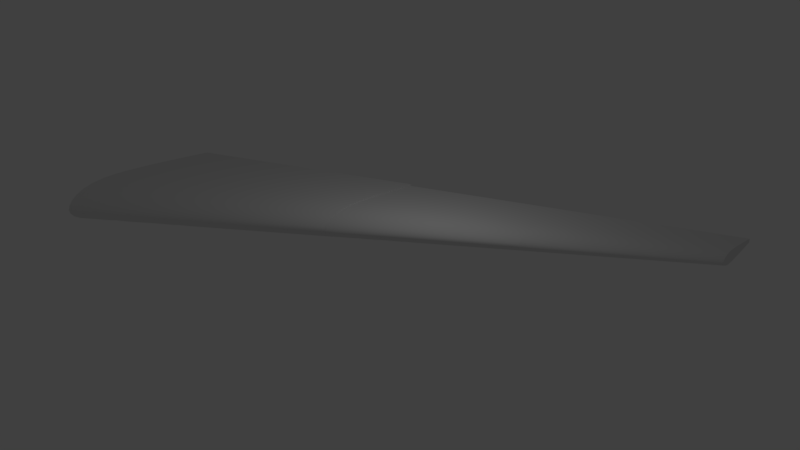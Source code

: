 # Source: ModularWing.blend  (saved by Blender 2.78.0; exported with 4.5.12 LTS)
import bpy
from mathutils import Matrix  # noqa: F401  (used for matrix-valued properties, if any)

bpy.ops.wm.read_factory_settings(use_empty=True)
scene = bpy.context.scene
scene.name = 'Scene'

# ---- collections
col_collection_1 = bpy.data.collections.new('Collection 1'); scene.collection.children.link(col_collection_1)

# ---- world
world_world = bpy.data.worlds.new('World'); scene.world = world_world
world_world.color = (0.05088, 0.05088, 0.05088)
world_world.use_sun_shadow = False
world_world.sun_shadow_jitter_overblur = 0.0
world_world.cycles.sampling_method = 'MANUAL'

# ---- lights
light_lamp = bpy.data.lights.new('Lamp', 'POINT')
light_lamp.transmission_factor = 0.0
light_lamp.cutoff_distance = 30.0
light_lamp.energy = 100.0
light_lamp.shadow_buffer_clip_start = 1.001
light_lamp.shadow_soft_size = 0.1
light_lamp.shadow_maximum_resolution = 0.006
light_lamp.use_absolute_resolution = True

# ---- meshes
me_5msweptwing_001 = bpy.data.meshes.new('5mSweptWing.001')
me_5msweptwing_001.from_pydata([(0.0, 6.627, -0.0705), (0.0, 6.242, -0.1198), (0.0, 6.627, 0.0705), (0.0, 5.762, 0.2089), (0.0, 5.827, -0.1773), (0.0, 5.38, -0.243), (0.0, 4.835, 0.3487), (0.0, 4.903, -0.316), (0.0, 4.396, -0.3949), (0.0, 3.825, 0.4952), (0.0, 3.863, -0.4767), (0.0, 0.0, 0.0), (0.0, 0.04628, -0.1577), (0.0, 0.186, -0.3227), (0.0, 2.746, -0.6286), (0.0, 0.42, -0.4781), (0.0, 2.186, -0.6824), (0.0, 0.747, -0.6037), (0.0, 1.649, -0.705), (0.0, 1.162, -0.6815), (0.0, 0.04582, 0.158), (0.0, 0.1845, 0.3234), (0.0, 2.737, 0.6331), (0.0, 0.4178, 0.4791), (0.0, 2.184, 0.6834), (0.0, 0.745, 0.6047), (0.0, 1.649, 0.705), (0.0, 1.161, 0.6819), (8.26, 9.159, 0.1461), (8.26, 9.525, 0.08811), (4.128, 7.922, 0.1044), (4.127, 8.075, 0.07945), (4.128, 7.172, 0.2215), (8.26, 8.762, 0.2067), (4.128, 6.567, 0.3122), (8.26, 8.323, 0.2723), (8.26, 7.914, 0.3321), (4.128, 5.921, 0.4065), (4.129, 5.305, 0.4908), (4.129, 4.497, 0.5819), (4.129, 4.1, 0.6096), (4.129, 3.721, 0.6161), (4.129, 3.369, 0.5932), (4.129, 3.156, 0.5584), (8.26, 5.528, 0.4966), (8.26, 5.262, 0.4336), (4.129, 2.968, 0.5087), (4.129, 2.805, 0.446), (4.13, 2.669, 0.3736), (4.13, 2.535, 0.2735), (4.13, 2.444, 0.1697), (8.26, 4.896, 0.2325), (8.26, 4.805, 0.1216), (4.13, 2.399, 0.08283), (8.26, 4.769, -1.179e-32), (7.744, 4.471, 0.0), (7.227, 4.173, 0.0), (6.711, 3.875, 0.0), (6.195, 3.577, 0.0), (5.679, 3.279, 0.0), (5.162, 2.981, 0.0), (4.646, 2.682, 0.0), (4.13, 2.384, 0.0), (3.614, 2.086, 0.0), (3.097, 1.788, 0.0), (2.581, 1.49, 0.0), (2.065, 1.192, 0.0), (1.549, 0.8942, 0.0), (1.032, 0.5961, 0.0), (0.5162, 0.2981, 0.0), (8.26, 5.045, 0.3393), (8.26, 5.814, 0.5248), (8.26, 6.116, 0.5271), (8.26, 6.444, 0.5099), (8.26, 7.173, 0.4334), (8.26, 9.525, -0.08007), (8.26, 8.751, -0.1903), (8.26, 8.01, -0.3048), (8.26, 4.815, -0.1366), (8.26, 4.919, -0.2513), (8.26, 6.572, -0.4981), (8.26, 5.079, -0.3563), (8.26, 6.199, -0.5241), (8.26, 5.292, -0.4419), (8.26, 5.854, -0.5264), (8.26, 5.554, -0.4999), (0.2581, 6.368, -0.1155), (4.127, 8.075, -0.07502), (0.5162, 6.468, -0.1146), (0.7744, 6.568, -0.1137), (0.7744, 6.191, -0.1656), (1.032, 6.294, -0.1643), (1.032, 5.91, -0.2201), (1.549, 6.123, -0.2166), (1.549, 5.695, -0.2814), (1.807, 5.805, -0.2791), (1.807, 5.128, -0.3843), (2.065, 5.243, -0.3811), (2.065, 4.565, -0.4837), (3.097, 5.049, -0.4676), (3.097, 4.115, -0.5874), (3.614, 4.373, -0.5773), (3.614, 3.777, -0.6227), (4.129, 4.63, -0.5672), (4.129, 4.045, -0.6118), (6.195, 5.662, -0.5266), (6.195, 5.119, -0.5681), (7.227, 5.656, -0.5462), (7.227, 5.252, -0.5461), (6.195, 8.669, -0.09459), (4.127, 7.868, -0.1019), (3.614, 7.669, -0.1037), (3.614, 7.324, -0.151), (3.097, 7.468, -0.1055), (3.097, 7.118, -0.1537), (2.065, 7.068, -0.1091), (2.065, 6.706, -0.159), (1.807, 6.968, -0.11), (1.807, 6.603, -0.1603), (1.549, 6.868, -0.111), (1.549, 6.5, -0.1616), (1.032, 6.668, -0.1128), (7.227, 8.767, -0.1325), (7.227, 9.069, -0.09095), (6.195, 8.355, -0.1378), (7.227, 8.458, -0.1775), (6.195, 8.034, -0.1846), (7.227, 8.108, -0.2307), (6.195, 7.67, -0.2399), (7.227, 7.549, -0.3176), (6.195, 7.088, -0.3303), (7.227, 6.984, -0.4031), (6.195, 6.5, -0.4192), (7.227, 6.178, -0.5064), (7.227, 4.898, -0.505), (7.227, 4.692, -0.4521), (7.227, 4.519, -0.3825), (6.195, 4.116, -0.4701), (6.195, 3.937, -0.3978), (4.129, 2.772, -0.4284), (4.13, 2.586, -0.3148), (3.614, 2.292, -0.3204), (3.614, 2.165, -0.1956), (3.097, 1.998, -0.326), (3.097, 1.868, -0.1991), (2.065, 1.409, -0.3373), (2.065, 1.274, -0.2059), (1.807, 1.262, -0.3401), (1.807, 1.126, -0.2077), (1.549, 1.114, -0.3429), (1.549, 0.9778, -0.2094), (1.032, 0.82, -0.3485), (1.032, 0.6811, -0.2128), (0.7744, 0.6728, -0.3513), (0.7744, 0.5328, -0.2145), (0.5162, 0.5256, -0.3541), (0.5162, 0.3844, -0.2162), (0.2581, 0.3784, -0.3569), (0.2581, 0.2361, -0.218), (0.2581, 0.1707, -0.1063), (0.5162, 0.3196, -0.1055), (0.7744, 0.4685, -0.1046), (7.227, 4.353, -0.2811), (6.195, 3.764, -0.2923), (4.13, 2.461, -0.1922), (3.614, 2.106, -0.09544), (3.097, 1.808, -0.09711), (2.065, 1.213, -0.1005), (1.807, 1.064, -0.1013), (1.549, 0.915, -0.1021), (1.032, 0.6173, -0.1038), (7.227, 4.241, -0.1716), (6.195, 3.648, -0.1785), (4.13, 2.404, -0.09376), (7.227, 4.19, -0.08372), (6.195, 3.594, -0.08706), (0.2581, 0.5886, -0.4858), (0.5162, 0.7342, -0.482), (0.7744, 0.8798, -0.4782), (1.032, 1.025, -0.4743), (1.549, 1.316, -0.4667), (1.807, 1.462, -0.4628), (2.065, 1.608, -0.459), (3.097, 2.19, -0.4437), (3.614, 2.481, -0.4361), (4.129, 2.965, -0.5063), (6.195, 4.331, -0.5252), (0.2581, 0.8082, -0.5741), (0.2581, 1.07, -0.6413), (0.2581, 1.52, -0.6936), (0.2581, 2.033, -0.6937), (0.2581, 2.696, -0.6431), (0.5162, 2.825, -0.6381), (0.5162, 3.84, -0.5079), (0.7744, 2.954, -0.633), (0.7744, 3.961, -0.5039), (1.032, 3.083, -0.6279), (1.032, 4.082, -0.4999), (1.549, 3.341, -0.6178), (1.549, 4.324, -0.4918), (1.807, 3.47, -0.6127), (1.807, 4.445, -0.4878), (2.065, 3.599, -0.6077), (0.2581, 3.719, -0.512), (0.2581, 4.436, -0.4034), (0.2581, 5.147, -0.2929), (0.2581, 5.592, -0.2255), (0.2581, 5.984, -0.1683), (0.5162, 6.087, -0.1669), (0.5162, 5.698, -0.2237), (0.7744, 5.804, -0.2219), (0.5162, 5.257, -0.2906), (0.7744, 5.366, -0.2883), (1.032, 5.476, -0.286), (0.5162, 4.552, -0.4002), (0.7744, 4.667, -0.397), (1.032, 4.782, -0.3938), (1.549, 5.013, -0.3875), (0.5162, 2.167, -0.6882), (0.7744, 2.301, -0.6828), (1.032, 2.435, -0.6773), (1.549, 2.704, -0.6664), (1.807, 2.838, -0.6609), (2.065, 2.972, -0.6555), (3.097, 3.509, -0.6336), (0.5162, 1.658, -0.6881), (0.7744, 1.797, -0.6826), (1.032, 1.935, -0.6772), (1.549, 2.211, -0.6662), (1.807, 2.349, -0.6608), (2.065, 2.488, -0.6553), (3.097, 3.041, -0.6335), (3.614, 3.317, -0.6226), (0.5162, 1.212, -0.6362), (0.7744, 1.354, -0.6312), (1.032, 1.495, -0.6262), (1.549, 1.779, -0.6161), (1.807, 1.921, -0.611), (2.065, 2.063, -0.606), (3.097, 2.63, -0.5858), (3.614, 2.913, -0.5757), (4.129, 3.593, -0.6117), (0.5162, 0.952, -0.5696), (0.7744, 1.096, -0.5651), (1.032, 1.24, -0.5606), (1.549, 1.527, -0.5515), (1.807, 1.671, -0.547), (2.065, 1.815, -0.5425), (3.097, 2.39, -0.5244), (3.614, 2.678, -0.5153), (4.129, 3.196, -0.5656), (6.195, 4.699, -0.5679), (4.128, 5.532, -0.4515), (4.128, 6.165, -0.3558), (4.128, 6.791, -0.2584), (4.128, 7.183, -0.1989), (4.127, 7.53, -0.1484), (3.614, 5.291, -0.4595), (3.614, 5.935, -0.3621), (3.097, 5.704, -0.3684), (3.614, 6.573, -0.2629), (3.097, 6.353, -0.2676), (2.065, 5.915, -0.2768), (3.614, 6.972, -0.2024), (3.097, 6.76, -0.2059), (2.065, 6.335, -0.213), (1.807, 6.229, -0.2148)], [], [(0, 1, 2), (2, 1, 3), (3, 1, 4), (3, 4, 5), (3, 5, 6), (6, 5, 7), (6, 7, 8), (86, 208, 207, 1), (127, 125, 76, 77), (12, 10, 13), (13, 10, 14), (13, 14, 15), (15, 14, 16), (15, 16, 17), (17, 16, 18), (17, 18, 19), (11, 20, 9), (9, 20, 21), (9, 21, 22), (22, 21, 23), (22, 23, 24), (24, 23, 25), (24, 25, 26), (26, 25, 27), (3, 32, 30, 2), (30, 31, 2), (186, 251, 134, 135), (120, 93, 91, 121), (263, 112, 256, 255), (14, 203, 193, 192), (74, 38, 39, 73), (207, 209, 206, 4), (137, 186, 135, 136), (13, 15, 157, 158), (34, 6, 37), (74, 36, 37, 38), (249, 185, 139, 184), (71, 41, 42, 44), (42, 27, 43), (45, 43, 46), (19, 18, 189, 188), (105, 106, 104, 103), (47, 23, 48), (252, 253, 130, 132), (8, 10, 9, 6), (17, 19, 188, 187), (209, 212, 211, 206), (54, 53, 55), (55, 53, 56), (56, 53, 57), (57, 53, 58), (58, 53, 59), (59, 53, 60), (60, 53, 61), (61, 53, 62), (62, 53, 63), (63, 53, 64), (64, 53, 65), (65, 53, 66), (66, 53, 67), (67, 53, 20), (67, 20, 68), (68, 20, 69), (69, 20, 11), (43, 45, 44, 42), (50, 20, 53), (81, 79, 162, 136), (48, 70, 47), (250, 240, 232, 241), (47, 70, 45, 46), (26, 41, 40, 24), (252, 132, 105, 103), (29, 28, 75), (75, 28, 76), (76, 28, 33), (114, 263, 260, 264), (77, 35, 36), (197, 215, 216, 199), (54, 36, 52), (52, 36, 74), (52, 74, 51), (51, 74, 70), (70, 74, 73), (70, 73, 45), (45, 73, 72), (45, 72, 71), (71, 44, 45), (77, 78, 79), (77, 79, 80), (80, 79, 81), (80, 81, 82), (82, 81, 83), (82, 83, 84), (84, 83, 85), (1, 0, 86), (86, 0, 87), (86, 87, 88), (88, 87, 89), (88, 89, 90), (118, 120, 119, 117), (90, 91, 92), (110, 256, 112, 111), (94, 93, 95), (192, 219, 218, 191), (96, 97, 98), (35, 77, 76, 33), (73, 39, 40, 72), (72, 40, 41, 71), (224, 100, 101, 102), (103, 104, 102, 101), (265, 261, 259, 262), (95, 93, 266, 262), (75, 109, 87), (53, 54, 52, 50), (87, 110, 111), (116, 118, 117, 115), (111, 112, 113), (37, 6, 9, 38), (113, 114, 115), (125, 127, 126, 124), (121, 91, 90, 89), (120, 118, 265, 266), (119, 120, 121), (145, 182, 143, 144), (131, 133, 132, 130), (75, 123, 109), (109, 123, 122), (127, 129, 128, 126), (122, 125, 124, 109), (173, 62, 63, 165), (231, 223, 202, 224), (255, 256, 126, 128), (150, 169, 152, 151), (133, 107, 105, 132), (76, 125, 122), (51, 70, 48, 49), (77, 129, 127), (24, 40, 39, 22), (80, 133, 131), (82, 84, 107), (88, 90, 208, 86), (134, 83, 135), (25, 23, 47, 46), (240, 231, 224, 232), (22, 39, 38, 9), (178, 177, 242, 243), (141, 184, 139, 140), (177, 178, 153, 155), (156, 158, 157, 155), (205, 214, 204, 7), (199, 216, 217, 201), (50, 52, 51, 49), (145, 144, 146), (148, 150, 149, 147), (152, 154, 153, 151), (195, 196, 194, 193), (225, 234, 233, 189), (171, 172, 163, 162), (146, 148, 147, 145), (154, 156, 155, 153), (85, 83, 134, 108), (78, 54, 174, 171), (12, 159, 11), (11, 159, 69), (69, 159, 160), (69, 160, 161), (168, 169, 150, 148), (34, 37, 36, 35), (138, 162, 163), (140, 164, 142, 141), (172, 175, 173, 164), (144, 165, 166), (174, 175, 172, 171), (166, 167, 146, 144), (167, 168, 148, 146), (152, 169, 170), (158, 156, 160, 159), (247, 183, 143, 182), (6, 34, 32, 3), (170, 161, 154, 152), (67, 68, 170, 169), (107, 108, 106, 105), (166, 64, 65), (164, 173, 165, 142), (245, 235, 227, 236), (173, 175, 60), (173, 60, 61), (174, 54, 55), (174, 55, 56), (56, 57, 174), (174, 57, 175), (57, 58, 175), (175, 58, 59), (175, 59, 60), (61, 62, 173), (166, 65, 167), (167, 65, 66), (167, 66, 168), (168, 66, 67), (168, 67, 169), (63, 64, 166, 165), (170, 68, 161), (68, 69, 161), (157, 15, 176), (178, 179, 151, 153), (181, 182, 145, 147), (180, 181, 147, 149), (222, 230, 229, 221), (107, 133, 80, 82), (176, 177, 155, 157), (90, 92, 210, 208), (239, 230, 223, 231), (139, 185, 137, 138), (233, 234, 243, 242), (190, 225, 189, 18), (93, 94, 92, 91), (191, 218, 190, 16), (250, 185, 249, 240), (99, 100, 98, 97), (190, 18, 16), (10, 8, 204, 203), (191, 16, 14), (191, 14, 192), (21, 49, 48, 23), (192, 193, 194), (143, 183, 141, 142), (248, 184, 141, 183), (201, 202, 200, 199), (197, 198, 196, 195), (202, 201, 98), (112, 263, 114, 113), (203, 14, 10), (21, 20, 50, 49), (204, 8, 7), (254, 255, 128, 130), (205, 7, 5), (213, 217, 216, 212), (206, 5, 4), (29, 31, 30, 28), (207, 4, 1), (208, 210, 209, 207), (117, 119, 87), (87, 119, 121), (87, 121, 89), (115, 117, 87), (115, 87, 113), (113, 87, 111), (15, 17, 187, 176), (79, 78, 171, 162), (248, 183, 247, 238), (210, 213, 212, 209), (248, 238, 230, 239), (213, 210, 92), (213, 92, 94), (193, 203, 204), (194, 220, 219, 192), (211, 215, 214, 205), (94, 96, 217, 213), (134, 251, 106, 108), (195, 214, 215, 197), (95, 97, 96, 94), (249, 239, 231, 240), (196, 221, 220, 194), (217, 96, 98, 201), (223, 200, 202), (218, 226, 225, 190), (219, 227, 226, 218), (244, 180, 149, 179), (260, 254, 253, 258), (131, 129, 77, 80), (249, 184, 248, 239), (230, 222, 223), (151, 179, 149, 150), (34, 35, 33, 32), (232, 224, 102), (27, 42, 41, 26), (188, 189, 233), (262, 259, 99, 97), (54, 78, 77, 36), (235, 226, 227), (124, 110, 87, 109), (236, 227, 228), (236, 228, 237), (256, 110, 124, 126), (238, 229, 230), (84, 85, 108, 107), (158, 159, 12, 13), (186, 250, 241, 251), (241, 232, 102, 104), (182, 181, 246, 247), (236, 237, 246, 245), (188, 233, 242, 187), (237, 238, 247, 246), (129, 131, 130, 128), (234, 235, 244, 243), (251, 241, 104, 106), (163, 172, 164, 140), (199, 200, 198, 197), (185, 250, 186, 137), (25, 46, 43, 27), (122, 123, 75, 76), (156, 154, 161, 160), (179, 178, 243, 244), (83, 81, 136, 135), (181, 180, 245, 246), (242, 177, 176, 187), (257, 252, 103, 101), (258, 253, 252, 257), (257, 101, 100, 99), (130, 253, 254), (10, 12, 11, 9), (229, 238, 237, 228), (198, 222, 221, 196), (257, 99, 259, 258), (258, 259, 261, 260), (138, 163, 140, 139), (142, 165, 144, 143), (220, 228, 227, 219), (221, 229, 228, 220), (245, 180, 244, 235), (262, 97, 95), (263, 255, 254, 260), (32, 33, 28, 30), (264, 260, 261), (114, 264, 116, 115), (265, 262, 266), (224, 202, 98, 100), (212, 216, 215, 211), (118, 116, 265), (136, 162, 138, 137), (226, 235, 234, 225), (120, 266, 93), (206, 211, 205, 5), (193, 204, 214, 195), (116, 264, 261, 265), (87, 0, 2, 31), (200, 223, 222, 198), (75, 87, 31, 29)])
me_5msweptwing_001.polygons.foreach_set('use_smooth', [True] * 338)
me_5msweptwing_001.use_remesh_preserve_volume = False
me_5msweptwing_001.use_remesh_preserve_attributes = False
me_5msweptwing_001.use_mirror_vertex_groups = False
me_5msweptwing_001.update()
me_3_75msweptwing = bpy.data.meshes.new('3.75mSweptWing')
me_3_75msweptwing.from_pydata([(5.858, 6.755, 0.06249), (5.858, 6.755, -0.05679), (5.858, 6.495, 0.1036), (5.858, 6.206, -0.1349), (5.858, 6.214, 0.1466), (5.858, 5.903, 0.1931), (5.858, 5.681, -0.2162), (5.858, 5.612, 0.2356), (5.858, 3.382, -8.362e-33), (5.858, 3.408, 0.08623), (5.858, 5.176, -0.2915), (5.858, 3.415, -0.09687), (5.858, 3.489, -0.1782), (5.858, 3.602, -0.2527), (5.858, 4.661, -0.3533), (5.858, 4.396, -0.3717), (5.858, 3.753, -0.3134), (5.858, 4.152, -0.3733), (5.858, 3.939, -0.3546), (5.858, 5.087, 0.3074), (5.858, 3.472, 0.1649), (5.858, 4.821, 0.3386), (5.858, 3.578, 0.2407), (5.858, 4.57, 0.3616), (5.858, 3.732, 0.3075), (5.858, 4.338, 0.3738), (5.858, 4.123, 0.3722), (5.858, 3.921, 0.3522), (11.72, 8.476, 0.1241), (11.72, 8.81, 0.07369), (10.25, 8.102, 0.101), (8.787, 7.782, 0.06832), (8.055, 7.197, 0.1178), (8.055, 6.875, 0.1661), (8.055, 6.532, 0.2162), (8.055, 6.205, 0.261), (8.055, 5.774, 0.3095), (8.055, 5.563, 0.3242), (8.055, 5.362, 0.3277), (8.055, 5.174, 0.3155), (8.055, 5.061, 0.297), (8.055, 4.961, 0.2706), (8.055, 4.874, 0.2372), (10.25, 6.185, 0.2319), (10.25, 6.111, 0.2033), (11.72, 7.008, 0.2083), (11.72, 6.885, 0.1549), (10.25, 6.048, 0.1703), (10.25, 5.988, 0.1247), (8.055, 4.731, 0.1455), (8.055, 4.682, 0.09029), (8.055, 4.802, 0.1987), (6.224, 3.594, 0.0), (6.59, 3.805, 0.0), (6.956, 4.016, 0.0), (8.055, 4.658, 0.04406), (7.323, 4.228, 0.0), (7.689, 4.439, 0.0), (8.055, 4.65, 0.0), (8.421, 4.862, 0.0), (8.787, 5.073, 0.0), (9.153, 5.285, 0.0), (10.25, 5.925, 0.03776), (10.25, 5.946, 0.07739), (11.72, 6.801, 0.08561), (9.519, 5.496, 0.0), (9.885, 5.707, 0.0), (10.25, 5.919, 0.0), (10.62, 6.13, 0.0), (10.98, 6.341, 0.0), (11.35, 6.553, 0.0), (11.72, 6.764, -3.225e-32), (10.25, 6.271, 0.2546), (11.72, 7.13, 0.2359), (10.25, 6.368, 0.2704), (11.72, 7.341, 0.25), (10.25, 6.528, 0.2809), (10.25, 6.701, 0.2779), (11.72, 7.583, 0.239), (10.25, 6.882, 0.2653), (11.72, 7.868, 0.2091), (10.25, 7.251, 0.2238), (11.72, 8.163, 0.1696), (10.25, 7.531, 0.1853), (11.72, 8.308, 0.1489), (10.25, 7.826, 0.1424), (11.72, 8.81, -0.06585), (11.72, 8.124, -0.1706), (11.72, 6.783, -0.05924), (11.72, 6.824, -0.1093), (11.72, 7.489, -0.2453), (11.72, 6.888, -0.1557), (11.72, 6.973, -0.1956), (11.72, 7.335, -0.25), (11.72, 7.077, -0.2259), (11.72, 7.198, -0.2439), (6.133, 6.62, -0.0888), (8.784, 7.781, -0.06091), (6.407, 6.73, -0.08739), (6.682, 6.839, -0.08598), (6.682, 6.639, -0.1152), (6.956, 6.949, -0.08457), (6.956, 6.752, -0.1133), (7.506, 6.978, -0.1095), (7.506, 6.762, -0.1423), (7.78, 6.878, -0.1399), (7.78, 6.539, -0.1926), (8.055, 6.995, -0.1374), (8.055, 6.662, -0.1892), (9.153, 7.462, -0.1276), (9.153, 7.152, -0.1757), (9.702, 7.397, -0.1689), (9.153, 6.84, -0.223), (9.702, 7.097, -0.2144), (9.153, 6.394, -0.2801), (9.702, 6.668, -0.2694), (9.153, 6.105, -0.3022), (9.702, 6.391, -0.2905), (9.153, 5.882, -0.3021), (9.702, 6.176, -0.2905), (9.153, 5.686, -0.2793), (9.702, 5.987, -0.2686), (9.153, 5.572, -0.2501), (9.702, 5.878, -0.2405), (9.153, 5.476, -0.2116), (9.702, 5.786, -0.2035), (9.153, 5.384, -0.1555), (9.702, 5.698, -0.1495), (9.153, 5.323, -0.09494), (9.702, 5.638, -0.09129), (9.153, 5.294, -0.04631), (9.702, 5.611, -0.04453), (10.25, 5.927, -0.04275), (10.98, 6.35, -0.04037), (10.98, 6.375, -0.08277), (10.98, 6.429, -0.1355), (10.98, 6.508, -0.1845), (10.98, 6.592, -0.218), (10.98, 6.691, -0.2435), (10.98, 6.862, -0.2634), (10.98, 7.057, -0.2634), (10.98, 7.309, -0.2442), (10.98, 7.697, -0.1944), (10.98, 7.97, -0.1532), (10.25, 7.643, -0.1622), (10.25, 7.928, -0.1178), (9.702, 7.695, -0.1227), (9.702, 7.881, -0.09443), (9.153, 7.655, -0.09821), (9.153, 7.826, -0.07329), (8.055, 7.203, -0.1058), (8.055, 7.388, -0.07893), (7.78, 7.091, -0.1077), (7.78, 7.278, -0.08034), (7.506, 7.168, -0.08175), (10.25, 8.265, -0.06765), (9.702, 8.046, -0.07047), (10.98, 8.239, -0.1112), (10.98, 8.408, -0.08562), (10.25, 8.107, -0.09065), (8.055, 4.661, -0.04987), (7.506, 4.344, -0.05165), (7.78, 4.502, -0.05076), (8.055, 4.691, -0.1022), (6.956, 4.027, -0.05343), (6.407, 3.71, -0.05522), (6.682, 3.869, -0.05433), (6.956, 4.06, -0.1095), (7.506, 4.376, -0.1059), (7.506, 4.445, -0.1734), (7.78, 4.533, -0.1041), (7.78, 4.601, -0.1704), (8.055, 4.758, -0.1674), (8.055, 4.857, -0.2279), (6.133, 3.552, -0.05611), (6.133, 3.587, -0.115), (6.133, 3.662, -0.1884), (6.133, 3.773, -0.2564), (6.133, 3.889, -0.303), (6.133, 4.027, -0.3384), (6.407, 4.042, -0.2982), (6.407, 4.178, -0.3331), (6.682, 4.195, -0.2934), (6.682, 4.328, -0.3277), (6.956, 4.479, -0.3223), (6.956, 4.705, -0.3486), (7.506, 4.999, -0.337), (7.506, 5.249, -0.337), (7.78, 5.147, -0.3311), (7.78, 5.391, -0.3312), (8.055, 5.534, -0.3254), (8.055, 5.845, -0.3017), (6.133, 4.264, -0.366), (6.407, 4.411, -0.3602), (6.682, 4.558, -0.3544), (6.956, 4.963, -0.3486), (7.506, 5.571, -0.3125), (7.78, 5.708, -0.3071), (8.055, 6.325, -0.2401), (6.133, 4.535, -0.3661), (6.407, 4.678, -0.3603), (6.682, 4.82, -0.3545), (6.956, 5.296, -0.3232), (7.506, 6.068, -0.2487), (7.78, 6.196, -0.2444), (6.133, 4.885, -0.3394), (6.133, 5.425, -0.2702), (6.133, 5.803, -0.2129), (6.133, 6.178, -0.1546), (6.407, 5.926, -0.2095), (6.407, 6.295, -0.1521), (6.682, 6.048, -0.2061), (6.682, 6.412, -0.1497), (6.956, 6.528, -0.1472), (6.133, 6.413, -0.119), (6.407, 6.526, -0.1171), (6.407, 5.553, -0.2659), (6.682, 5.682, -0.2616), (6.956, 6.171, -0.2027), (7.506, 6.416, -0.196), (6.407, 5.022, -0.334), (6.682, 5.159, -0.3286), (6.956, 5.811, -0.2573), (6.407, 3.928, -0.2523), (6.682, 4.082, -0.2482), (6.956, 4.348, -0.2885), (7.506, 4.781, -0.3116), (7.78, 4.932, -0.3062), (8.055, 5.294, -0.3253), (6.407, 3.818, -0.1854), (6.682, 3.975, -0.1824), (6.956, 4.237, -0.2442), (7.506, 4.654, -0.2789), (7.78, 4.807, -0.2741), (8.055, 5.083, -0.3008), (6.407, 3.744, -0.1132), (6.682, 3.902, -0.1114), (6.956, 4.132, -0.1794), (7.506, 4.547, -0.236), (7.78, 4.702, -0.232), (8.055, 4.96, -0.2693), (10.25, 5.954, -0.08763), (10.25, 6.011, -0.1435), (10.25, 6.095, -0.1953), (10.25, 6.184, -0.2308), (10.25, 6.289, -0.2578), (10.25, 6.47, -0.2789), (10.25, 6.676, -0.2789), (10.25, 6.943, -0.2586), (10.25, 7.354, -0.2058)], [], [(0, 1, 2), (2, 1, 3), (2, 3, 4), (4, 3, 5), (5, 3, 6), (5, 6, 7), (7, 6, 8), (7, 8, 9), (6, 10, 8), (8, 10, 11), (11, 10, 12), (12, 10, 13), (13, 10, 14), (13, 14, 15), (13, 15, 16), (16, 15, 17), (16, 17, 18), (7, 9, 19), (19, 9, 20), (19, 20, 21), (21, 20, 22), (21, 22, 23), (23, 22, 24), (23, 24, 25), (25, 24, 26), (26, 24, 27), (28, 29, 30), (30, 29, 31), (30, 31, 32), (32, 31, 2), (32, 2, 4), (31, 0, 2), (32, 4, 33), (33, 4, 5), (33, 5, 7), (33, 7, 34), (34, 7, 19), (34, 19, 35), (35, 19, 21), (35, 21, 36), (36, 21, 23), (36, 23, 37), (37, 23, 25), (37, 25, 38), (38, 25, 26), (38, 26, 39), (39, 26, 27), (39, 27, 40), (40, 27, 24), (40, 24, 41), (41, 24, 42), (41, 42, 43), (43, 42, 44), (43, 44, 45), (45, 44, 46), (46, 44, 47), (46, 47, 48), (48, 47, 49), (48, 49, 50), (50, 49, 20), (50, 20, 9), (24, 22, 42), (42, 22, 51), (42, 51, 44), (44, 51, 47), (22, 20, 51), (51, 20, 49), (51, 49, 47), (8, 52, 9), (9, 52, 53), (9, 53, 54), (9, 54, 55), (55, 54, 56), (55, 56, 57), (57, 58, 55), (55, 58, 59), (55, 59, 60), (60, 61, 55), (55, 61, 62), (55, 62, 63), (63, 62, 64), (63, 64, 48), (48, 64, 46), (61, 65, 62), (62, 65, 66), (62, 66, 67), (67, 68, 62), (62, 68, 69), (62, 69, 70), (70, 71, 62), (62, 71, 64), (43, 45, 72), (72, 45, 73), (72, 73, 74), (74, 73, 75), (74, 75, 76), (76, 75, 77), (76, 77, 38), (38, 77, 37), (75, 78, 77), (77, 78, 79), (77, 79, 37), (37, 79, 36), (78, 80, 79), (79, 80, 81), (79, 81, 36), (36, 81, 35), (80, 82, 81), (81, 82, 83), (81, 83, 35), (35, 83, 34), (82, 84, 83), (83, 84, 85), (83, 85, 34), (34, 85, 33), (84, 28, 85), (85, 28, 30), (85, 30, 33), (33, 30, 32), (38, 39, 76), (76, 39, 74), (41, 43, 72), (39, 40, 74), (74, 40, 72), (40, 41, 72), (55, 63, 50), (50, 63, 48), (9, 55, 50), (29, 28, 86), (86, 28, 87), (87, 28, 84), (87, 84, 82), (87, 82, 71), (71, 82, 80), (71, 80, 64), (64, 80, 46), (46, 80, 78), (46, 78, 45), (45, 78, 75), (45, 75, 73), (71, 88, 87), (87, 88, 89), (87, 89, 90), (90, 89, 91), (90, 91, 92), (90, 92, 93), (93, 92, 94), (93, 94, 95), (3, 1, 96), (96, 1, 97), (96, 97, 98), (98, 97, 99), (98, 99, 100), (100, 99, 101), (100, 101, 102), (102, 101, 103), (102, 103, 104), (104, 103, 105), (104, 105, 106), (106, 105, 107), (106, 107, 108), (108, 107, 109), (108, 109, 110), (110, 109, 111), (110, 111, 112), (112, 111, 113), (112, 113, 114), (114, 113, 115), (114, 115, 116), (116, 115, 117), (116, 117, 118), (118, 117, 119), (118, 119, 120), (120, 119, 121), (120, 121, 122), (122, 121, 123), (122, 123, 124), (124, 123, 125), (124, 125, 126), (126, 125, 127), (126, 127, 128), (128, 127, 129), (128, 129, 130), (130, 129, 131), (130, 131, 65), (65, 131, 66), (66, 131, 132), (66, 132, 67), (67, 132, 68), (68, 132, 133), (68, 133, 69), (69, 133, 70), (70, 133, 71), (71, 133, 88), (88, 133, 134), (88, 134, 89), (89, 134, 135), (89, 135, 91), (91, 135, 136), (91, 136, 92), (92, 136, 137), (92, 137, 94), (94, 137, 138), (94, 138, 95), (95, 138, 139), (95, 139, 93), (93, 139, 140), (93, 140, 90), (90, 140, 141), (90, 141, 87), (87, 141, 142), (87, 142, 143), (143, 142, 144), (143, 144, 145), (145, 144, 146), (145, 146, 147), (147, 146, 148), (147, 148, 149), (149, 148, 150), (149, 150, 151), (151, 150, 152), (151, 152, 153), (153, 152, 154), (153, 154, 97), (97, 154, 101), (97, 101, 99), (86, 155, 97), (97, 155, 156), (97, 156, 149), (149, 156, 147), (87, 157, 86), (86, 157, 158), (86, 158, 159), (159, 158, 157), (159, 157, 145), (145, 157, 143), (65, 61, 130), (130, 61, 60), (130, 60, 59), (130, 59, 160), (160, 59, 58), (160, 58, 57), (56, 161, 57), (57, 161, 162), (57, 162, 160), (160, 162, 163), (160, 163, 128), (128, 163, 126), (161, 56, 164), (164, 56, 54), (164, 54, 53), (52, 165, 53), (53, 165, 166), (53, 166, 164), (164, 166, 167), (164, 167, 168), (168, 167, 169), (168, 169, 170), (170, 169, 171), (170, 171, 172), (172, 171, 173), (172, 173, 124), (124, 173, 122), (165, 52, 174), (174, 52, 8), (174, 8, 11), (174, 11, 175), (175, 11, 12), (175, 12, 176), (176, 12, 13), (176, 13, 177), (177, 13, 16), (177, 16, 178), (178, 16, 179), (178, 179, 180), (180, 179, 181), (180, 181, 182), (182, 181, 183), (182, 183, 184), (184, 183, 185), (184, 185, 186), (186, 185, 187), (186, 187, 188), (188, 187, 189), (188, 189, 190), (190, 189, 191), (190, 191, 114), (114, 191, 112), (16, 18, 179), (179, 18, 192), (179, 192, 181), (181, 192, 193), (181, 193, 183), (183, 193, 194), (183, 194, 185), (185, 194, 195), (185, 195, 187), (187, 195, 196), (187, 196, 189), (189, 196, 197), (189, 197, 191), (191, 197, 198), (191, 198, 112), (112, 198, 110), (18, 17, 192), (192, 17, 199), (192, 199, 193), (193, 199, 200), (193, 200, 194), (194, 200, 201), (194, 201, 195), (195, 201, 202), (195, 202, 196), (196, 202, 203), (196, 203, 197), (197, 203, 204), (197, 204, 198), (198, 204, 108), (198, 108, 110), (17, 15, 199), (199, 15, 14), (199, 14, 205), (205, 14, 10), (205, 10, 206), (206, 10, 6), (206, 6, 207), (207, 6, 208), (207, 208, 209), (209, 208, 210), (209, 210, 211), (211, 210, 212), (211, 212, 213), (213, 212, 102), (213, 102, 104), (6, 3, 208), (208, 3, 214), (208, 214, 210), (210, 214, 215), (210, 215, 212), (212, 215, 100), (212, 100, 102), (214, 3, 96), (149, 151, 97), (97, 151, 153), (215, 214, 96), (206, 207, 216), (216, 207, 209), (216, 209, 217), (217, 209, 211), (217, 211, 218), (218, 211, 213), (218, 213, 219), (219, 213, 104), (219, 104, 106), (200, 199, 205), (205, 206, 220), (220, 206, 216), (220, 216, 221), (221, 216, 217), (221, 217, 222), (222, 217, 218), (222, 218, 219), (177, 178, 223), (223, 178, 180), (223, 180, 224), (224, 180, 182), (224, 182, 225), (225, 182, 184), (225, 184, 226), (226, 184, 186), (226, 186, 227), (227, 186, 188), (227, 188, 228), (228, 188, 190), (228, 190, 116), (116, 190, 114), (176, 177, 229), (229, 177, 223), (229, 223, 230), (230, 223, 224), (230, 224, 231), (231, 224, 225), (231, 225, 232), (232, 225, 226), (232, 226, 233), (233, 226, 227), (233, 227, 234), (234, 227, 228), (234, 228, 118), (118, 228, 116), (165, 174, 175), (175, 176, 235), (235, 176, 229), (235, 229, 236), (236, 229, 230), (236, 230, 237), (237, 230, 231), (237, 231, 238), (238, 231, 232), (238, 232, 239), (239, 232, 233), (239, 233, 240), (240, 233, 234), (240, 234, 120), (120, 234, 118), (130, 160, 128), (124, 126, 172), (172, 126, 163), (172, 163, 170), (170, 163, 162), (170, 162, 168), (168, 162, 161), (168, 161, 164), (120, 122, 240), (240, 122, 173), (240, 173, 239), (239, 173, 171), (239, 171, 238), (238, 171, 169), (238, 169, 237), (237, 169, 167), (237, 167, 236), (236, 167, 166), (236, 166, 235), (235, 166, 165), (235, 165, 175), (106, 108, 204), (109, 107, 148), (148, 107, 150), (152, 150, 105), (105, 150, 107), (111, 109, 146), (146, 109, 148), (134, 133, 241), (241, 133, 132), (241, 132, 129), (129, 132, 131), (135, 134, 242), (242, 134, 241), (242, 241, 127), (127, 241, 129), (136, 135, 243), (243, 135, 242), (243, 242, 125), (125, 242, 127), (137, 136, 244), (244, 136, 243), (244, 243, 123), (123, 243, 125), (138, 137, 245), (245, 137, 244), (245, 244, 121), (121, 244, 123), (139, 138, 246), (246, 138, 245), (246, 245, 119), (119, 245, 121), (140, 139, 247), (247, 139, 246), (247, 246, 117), (117, 246, 119), (141, 140, 248), (248, 140, 247), (248, 247, 115), (115, 247, 117), (157, 87, 143), (142, 141, 249), (249, 141, 248), (249, 248, 113), (113, 248, 115), (142, 249, 144), (144, 249, 111), (144, 111, 146), (111, 249, 113), (156, 155, 159), (159, 155, 86), (156, 159, 147), (147, 159, 145), (219, 106, 204), (219, 204, 203), (154, 152, 103), (103, 152, 105), (103, 101, 154), (222, 219, 203), (222, 203, 202), (215, 96, 98), (221, 222, 202), (221, 202, 201), (220, 221, 201), (220, 201, 200), (98, 100, 215), (205, 220, 200), (29, 86, 31), (31, 86, 97), (31, 97, 0), (0, 97, 1)])
me_3_75msweptwing.polygons.foreach_set('use_smooth', [True] * 496)
me_3_75msweptwing.use_remesh_preserve_volume = False
me_3_75msweptwing.use_remesh_preserve_attributes = False
me_3_75msweptwing.use_mirror_vertex_groups = False
me_3_75msweptwing.update()
me_5msweptwing = bpy.data.meshes.new('5mSweptWing')
me_5msweptwing.from_pydata([(0.0, 4.7, -0.05), (0.0, 4.427, -0.08496), (0.0, 4.7, 0.05), (0.0, 4.086, 0.1481), (0.0, 4.132, -0.1258), (0.0, 3.816, -0.1723), (0.0, 3.429, 0.2473), (0.0, 3.477, -0.2241), (0.0, 3.118, -0.2801), (0.0, 2.713, 0.3512), (0.0, 2.74, -0.3381), (0.0, 0.0, 0.0), (0.0, 0.03282, -0.1119), (0.0, 0.1319, -0.2289), (0.0, 1.948, -0.4458), (0.0, 0.2979, -0.3391), (0.0, 1.55, -0.484), (0.0, 0.5298, -0.4281), (0.0, 1.17, -0.5), (0.0, 0.8238, -0.4833), (0.0, 0.0325, 0.112), (0.0, 0.1309, 0.2294), (0.0, 1.941, 0.449), (0.0, 0.2963, 0.3398), (0.0, 1.549, 0.4847), (0.0, 0.5283, 0.4288), (0.0, 1.17, 0.5), (0.0, 0.8232, 0.4837), (5.858, 6.495, 0.1036), (5.858, 6.755, 0.06249), (2.927, 5.618, 0.07404), (2.927, 5.727, 0.05635), (2.928, 5.086, 0.1571), (5.858, 6.214, 0.1466), (2.928, 4.657, 0.2215), (5.858, 5.903, 0.1931), (5.858, 5.612, 0.2356), (2.928, 4.199, 0.2883), (2.928, 3.763, 0.3481), (2.928, 3.189, 0.4127), (2.928, 2.908, 0.4323), (2.928, 2.639, 0.437), (2.928, 2.389, 0.4207), (2.929, 2.238, 0.3961), (5.858, 3.921, 0.3522), (5.858, 3.732, 0.3075), (2.929, 2.105, 0.3608), (2.929, 1.989, 0.3163), (2.929, 1.893, 0.2649), (2.929, 1.798, 0.194), (2.929, 1.733, 0.1204), (5.858, 3.472, 0.1649), (5.858, 3.408, 0.08623), (2.929, 1.702, 0.05874), (5.858, 3.382, -8.363e-33), (5.492, 3.171, 0.0), (5.126, 2.959, 0.0), (4.76, 2.748, 0.0), (4.394, 2.537, 0.0), (4.027, 2.325, 0.0), (3.661, 2.114, 0.0), (3.295, 1.902, 0.0), (2.929, 1.691, 0.0), (2.563, 1.48, 0.0), (2.197, 1.268, 0.0), (1.831, 1.057, 0.0), (1.465, 0.8455, 0.0), (1.098, 0.6342, 0.0), (0.7323, 0.4228, 0.0), (0.3661, 0.2114, 0.0), (5.858, 3.578, 0.2407), (5.858, 4.123, 0.3722), (5.858, 4.338, 0.3738), (5.858, 4.57, 0.3616), (5.858, 5.088, 0.3074), (5.858, 6.755, -0.05679), (5.858, 6.206, -0.1349), (5.858, 5.681, -0.2162), (5.858, 3.415, -0.09687), (5.858, 3.489, -0.1782), (5.858, 4.661, -0.3533), (5.858, 3.602, -0.2527), (5.858, 4.396, -0.3717), (5.858, 3.753, -0.3134), (5.858, 4.152, -0.3733), (5.858, 3.939, -0.3546), (0.1831, 4.516, -0.08192), (2.927, 5.727, -0.0532), (0.3661, 4.587, -0.08127), (0.5492, 4.658, -0.08063), (0.5492, 4.39, -0.1175), (0.7323, 4.464, -0.1165), (0.7323, 4.192, -0.1561), (1.098, 4.342, -0.1536), (1.098, 4.039, -0.1996), (1.281, 4.117, -0.1979), (1.281, 3.637, -0.2726), (1.465, 3.719, -0.2703), (1.465, 3.238, -0.3431), (2.197, 3.581, -0.3316), (2.197, 2.918, -0.4166), (2.563, 3.101, -0.4094), (2.563, 2.679, -0.4416), (2.928, 3.284, -0.4023), (2.928, 2.869, -0.4339), (4.394, 4.016, -0.3735), (4.394, 3.631, -0.4029), (5.126, 4.011, -0.3874), (5.126, 3.725, -0.3873), (4.394, 6.148, -0.06708), (2.927, 5.58, -0.07225), (2.563, 5.439, -0.07353), (2.563, 5.195, -0.1071), (2.197, 5.297, -0.07482), (2.197, 5.048, -0.109), (1.465, 5.013, -0.0774), (1.465, 4.756, -0.1128), (1.281, 4.942, -0.07805), (1.281, 4.683, -0.1137), (1.098, 4.871, -0.07869), (1.098, 4.61, -0.1146), (0.7323, 4.729, -0.07998), (5.126, 6.218, -0.09397), (5.126, 6.432, -0.0645), (4.394, 5.926, -0.09772), (5.126, 5.999, -0.1259), (4.394, 5.698, -0.1309), (5.126, 5.751, -0.1636), (4.394, 5.439, -0.1701), (5.126, 5.354, -0.2253), (4.394, 5.027, -0.2343), (5.126, 4.953, -0.2859), (4.394, 4.61, -0.2973), (5.126, 4.382, -0.3591), (5.126, 3.474, -0.3581), (5.126, 3.327, -0.3206), (5.126, 3.205, -0.2713), (4.394, 2.919, -0.3334), (4.394, 2.792, -0.2821), (2.929, 1.966, -0.3039), (2.929, 1.834, -0.2233), (2.563, 1.626, -0.2272), (2.563, 1.535, -0.1388), (2.197, 1.417, -0.2312), (2.197, 1.325, -0.1412), (1.465, 0.9992, -0.2392), (1.465, 0.9039, -0.1461), (1.281, 0.8948, -0.2412), (1.281, 0.7987, -0.1473), (1.098, 0.7904, -0.2432), (1.098, 0.6935, -0.1485), (0.7323, 0.5816, -0.2472), (0.7323, 0.4831, -0.1509), (0.5492, 0.4772, -0.2492), (0.5492, 0.3779, -0.1521), (0.3661, 0.3728, -0.2512), (0.3661, 0.2727, -0.1534), (0.1831, 0.2683, -0.2531), (0.1831, 0.1675, -0.1546), (0.1831, 0.1211, -0.0754), (0.3661, 0.2267, -0.07481), (0.5492, 0.3322, -0.07422), (5.126, 3.087, -0.1993), (4.394, 2.67, -0.2073), (2.929, 1.745, -0.1363), (2.563, 1.494, -0.06768), (2.197, 1.282, -0.06887), (1.465, 0.8601, -0.07125), (1.281, 0.7545, -0.07184), (1.098, 0.6489, -0.07243), (0.7323, 0.4378, -0.07362), (5.126, 3.008, -0.1217), (4.394, 2.587, -0.1266), (2.929, 1.705, -0.0665), (5.126, 2.972, -0.05937), (4.394, 2.549, -0.06175), (0.1831, 0.4175, -0.3445), (0.3661, 0.5207, -0.3418), (0.5492, 0.624, -0.3391), (0.7323, 0.7272, -0.3364), (1.098, 0.9337, -0.331), (1.281, 1.037, -0.3283), (1.465, 1.14, -0.3255), (2.197, 1.553, -0.3147), (2.563, 1.76, -0.3093), (2.929, 2.103, -0.3591), (4.394, 3.072, -0.3725), (0.1831, 0.5732, -0.4072), (0.1831, 0.759, -0.4548), (0.1831, 1.078, -0.4919), (0.1831, 1.442, -0.492), (0.1831, 1.912, -0.4561), (0.3661, 2.003, -0.4525), (0.3661, 2.723, -0.3602), (0.5492, 2.095, -0.4489), (0.5492, 2.809, -0.3574), (0.7323, 2.186, -0.4453), (0.7323, 2.895, -0.3545), (1.098, 2.369, -0.4382), (1.098, 3.066, -0.3488), (1.281, 2.461, -0.4346), (1.281, 3.152, -0.3459), (1.465, 2.552, -0.431), (0.1831, 2.638, -0.3631), (0.1831, 3.146, -0.2861), (0.1831, 3.65, -0.2078), (0.1831, 3.966, -0.1599), (0.1831, 4.244, -0.1193), (0.3661, 4.317, -0.1184), (0.3661, 4.041, -0.1586), (0.5492, 4.116, -0.1574), (0.3661, 3.728, -0.2061), (0.5492, 3.806, -0.2045), (0.7323, 3.884, -0.2028), (0.3661, 3.228, -0.2838), (0.5492, 3.31, -0.2816), (0.7323, 3.392, -0.2793), (1.098, 3.555, -0.2748), (0.3661, 1.537, -0.4881), (0.5492, 1.632, -0.4842), (0.7323, 1.727, -0.4804), (1.098, 1.918, -0.4726), (1.281, 2.013, -0.4687), (1.465, 2.108, -0.4649), (2.197, 2.489, -0.4494), (0.3661, 1.176, -0.488), (0.5492, 1.274, -0.4841), (0.7323, 1.372, -0.4803), (1.098, 1.568, -0.4725), (1.281, 1.666, -0.4686), (1.465, 1.764, -0.4648), (2.197, 2.156, -0.4493), (2.563, 2.353, -0.4415), (0.3661, 0.8595, -0.4512), (0.5492, 0.9601, -0.4477), (0.7323, 1.061, -0.4441), (1.098, 1.262, -0.4369), (1.281, 1.362, -0.4333), (1.465, 1.463, -0.4298), (2.197, 1.865, -0.4154), (2.563, 2.066, -0.4083), (2.928, 2.548, -0.4338), (0.3661, 0.6752, -0.404), (0.5492, 0.7772, -0.4008), (0.7323, 0.8792, -0.3976), (1.098, 1.083, -0.3911), (1.281, 1.185, -0.3879), (1.465, 1.287, -0.3847), (2.197, 1.695, -0.3719), (2.563, 1.899, -0.3655), (2.928, 2.267, -0.4011), (4.394, 3.333, -0.4028), (2.928, 3.923, -0.3202), (2.928, 4.372, -0.2523), (2.927, 4.816, -0.1832), (2.927, 5.094, -0.141), (2.927, 5.34, -0.1053), (2.563, 3.752, -0.3259), (2.563, 4.209, -0.2568), (2.197, 4.046, -0.2613), (2.563, 4.662, -0.1865), (2.197, 4.506, -0.1898), (1.465, 4.195, -0.1963), (2.563, 4.945, -0.1435), (2.197, 4.794, -0.1461), (1.465, 4.493, -0.1511), (1.281, 4.418, -0.1523)], [], [(0, 1, 2), (2, 1, 3), (3, 1, 4), (3, 4, 5), (3, 5, 6), (6, 5, 7), (6, 7, 8), (86, 208, 207, 1), (127, 125, 76, 77), (12, 10, 13), (13, 10, 14), (13, 14, 15), (15, 14, 16), (15, 16, 17), (17, 16, 18), (17, 18, 19), (11, 20, 9), (9, 20, 21), (9, 21, 22), (22, 21, 23), (22, 23, 24), (24, 23, 25), (24, 25, 26), (26, 25, 27), (3, 32, 30, 2), (30, 31, 2), (186, 251, 134, 135), (120, 93, 91, 121), (263, 112, 256, 255), (14, 203, 193, 192), (74, 38, 39, 73), (207, 209, 206, 4), (137, 186, 135, 136), (13, 15, 157, 158), (34, 6, 37), (74, 36, 37, 38), (249, 185, 139, 184), (71, 41, 42, 44), (42, 27, 43), (45, 43, 46), (19, 18, 189, 188), (105, 106, 104, 103), (47, 23, 48), (252, 253, 130, 132), (8, 10, 9, 6), (17, 19, 188, 187), (209, 212, 211, 206), (54, 53, 55), (55, 53, 56), (56, 53, 57), (57, 53, 58), (58, 53, 59), (59, 53, 60), (60, 53, 61), (61, 53, 62), (62, 53, 63), (63, 53, 64), (64, 53, 65), (65, 53, 66), (66, 53, 67), (67, 53, 20), (67, 20, 68), (68, 20, 69), (69, 20, 11), (43, 45, 44, 42), (50, 20, 53), (81, 79, 162, 136), (48, 70, 47), (250, 240, 232, 241), (47, 70, 45, 46), (26, 41, 40, 24), (252, 132, 105, 103), (29, 28, 75), (75, 28, 76), (76, 28, 33), (114, 263, 260, 264), (77, 35, 36), (197, 215, 216, 199), (54, 36, 52), (52, 36, 74), (52, 74, 51), (51, 74, 70), (70, 74, 73), (70, 73, 45), (45, 73, 72), (45, 72, 71), (71, 44, 45), (77, 78, 79), (77, 79, 80), (80, 79, 81), (80, 81, 82), (82, 81, 83), (82, 83, 84), (84, 83, 85), (1, 0, 86), (86, 0, 87), (86, 87, 88), (88, 87, 89), (88, 89, 90), (118, 120, 119, 117), (90, 91, 92), (110, 256, 112, 111), (94, 93, 95), (192, 219, 218, 191), (96, 97, 98), (35, 77, 76, 33), (73, 39, 40, 72), (72, 40, 41, 71), (224, 100, 101, 102), (103, 104, 102, 101), (265, 261, 259, 262), (95, 93, 266, 262), (75, 109, 87), (53, 54, 52, 50), (87, 110, 111), (116, 118, 117, 115), (111, 112, 113), (37, 6, 9, 38), (113, 114, 115), (125, 127, 126, 124), (121, 91, 90, 89), (120, 118, 265, 266), (119, 120, 121), (145, 182, 143, 144), (131, 133, 132, 130), (75, 123, 109), (109, 123, 122), (127, 129, 128, 126), (122, 125, 124, 109), (173, 62, 63, 165), (231, 223, 202, 224), (255, 256, 126, 128), (150, 169, 152, 151), (133, 107, 105, 132), (76, 125, 122), (51, 70, 48, 49), (77, 129, 127), (24, 40, 39, 22), (80, 133, 131), (82, 84, 107), (88, 90, 208, 86), (134, 83, 135), (25, 23, 47, 46), (240, 231, 224, 232), (22, 39, 38, 9), (178, 177, 242, 243), (141, 184, 139, 140), (177, 178, 153, 155), (156, 158, 157, 155), (205, 214, 204, 7), (199, 216, 217, 201), (50, 52, 51, 49), (145, 144, 146), (148, 150, 149, 147), (152, 154, 153, 151), (195, 196, 194, 193), (225, 234, 233, 189), (171, 172, 163, 162), (146, 148, 147, 145), (154, 156, 155, 153), (85, 83, 134, 108), (78, 54, 174, 171), (12, 159, 11), (11, 159, 69), (69, 159, 160), (69, 160, 161), (168, 169, 150, 148), (34, 37, 36, 35), (138, 162, 163), (140, 164, 142, 141), (172, 175, 173, 164), (144, 165, 166), (174, 175, 172, 171), (166, 167, 146, 144), (167, 168, 148, 146), (152, 169, 170), (158, 156, 160, 159), (247, 183, 143, 182), (6, 34, 32, 3), (170, 161, 154, 152), (67, 68, 170, 169), (107, 108, 106, 105), (166, 64, 65), (164, 173, 165, 142), (245, 235, 227, 236), (173, 175, 60), (173, 60, 61), (174, 54, 55), (174, 55, 56), (56, 57, 174), (174, 57, 175), (57, 58, 175), (175, 58, 59), (175, 59, 60), (61, 62, 173), (166, 65, 167), (167, 65, 66), (167, 66, 168), (168, 66, 67), (168, 67, 169), (63, 64, 166, 165), (170, 68, 161), (68, 69, 161), (157, 15, 176), (178, 179, 151, 153), (181, 182, 145, 147), (180, 181, 147, 149), (222, 230, 229, 221), (107, 133, 80, 82), (176, 177, 155, 157), (90, 92, 210, 208), (239, 230, 223, 231), (139, 185, 137, 138), (233, 234, 243, 242), (190, 225, 189, 18), (93, 94, 92, 91), (191, 218, 190, 16), (250, 185, 249, 240), (99, 100, 98, 97), (190, 18, 16), (10, 8, 204, 203), (191, 16, 14), (191, 14, 192), (21, 49, 48, 23), (192, 193, 194), (143, 183, 141, 142), (248, 184, 141, 183), (201, 202, 200, 199), (197, 198, 196, 195), (202, 201, 98), (112, 263, 114, 113), (203, 14, 10), (21, 20, 50, 49), (204, 8, 7), (254, 255, 128, 130), (205, 7, 5), (213, 217, 216, 212), (206, 5, 4), (29, 31, 30, 28), (207, 4, 1), (208, 210, 209, 207), (117, 119, 87), (87, 119, 121), (87, 121, 89), (115, 117, 87), (115, 87, 113), (113, 87, 111), (15, 17, 187, 176), (79, 78, 171, 162), (248, 183, 247, 238), (210, 213, 212, 209), (248, 238, 230, 239), (213, 210, 92), (213, 92, 94), (193, 203, 204), (194, 220, 219, 192), (211, 215, 214, 205), (94, 96, 217, 213), (134, 251, 106, 108), (195, 214, 215, 197), (95, 97, 96, 94), (249, 239, 231, 240), (196, 221, 220, 194), (217, 96, 98, 201), (223, 200, 202), (218, 226, 225, 190), (219, 227, 226, 218), (244, 180, 149, 179), (260, 254, 253, 258), (131, 129, 77, 80), (249, 184, 248, 239), (230, 222, 223), (151, 179, 149, 150), (34, 35, 33, 32), (232, 224, 102), (27, 42, 41, 26), (188, 189, 233), (262, 259, 99, 97), (54, 78, 77, 36), (235, 226, 227), (124, 110, 87, 109), (236, 227, 228), (236, 228, 237), (256, 110, 124, 126), (238, 229, 230), (84, 85, 108, 107), (158, 159, 12, 13), (186, 250, 241, 251), (241, 232, 102, 104), (182, 181, 246, 247), (236, 237, 246, 245), (188, 233, 242, 187), (237, 238, 247, 246), (129, 131, 130, 128), (234, 235, 244, 243), (251, 241, 104, 106), (163, 172, 164, 140), (199, 200, 198, 197), (185, 250, 186, 137), (25, 46, 43, 27), (122, 123, 75, 76), (156, 154, 161, 160), (179, 178, 243, 244), (83, 81, 136, 135), (181, 180, 245, 246), (242, 177, 176, 187), (257, 252, 103, 101), (258, 253, 252, 257), (257, 101, 100, 99), (130, 253, 254), (10, 12, 11, 9), (229, 238, 237, 228), (198, 222, 221, 196), (257, 99, 259, 258), (258, 259, 261, 260), (138, 163, 140, 139), (142, 165, 144, 143), (220, 228, 227, 219), (221, 229, 228, 220), (245, 180, 244, 235), (262, 97, 95), (263, 255, 254, 260), (32, 33, 28, 30), (264, 260, 261), (114, 264, 116, 115), (265, 262, 266), (224, 202, 98, 100), (212, 216, 215, 211), (118, 116, 265), (136, 162, 138, 137), (226, 235, 234, 225), (120, 266, 93), (206, 211, 205, 5), (193, 204, 214, 195), (116, 264, 261, 265), (87, 0, 2, 31), (200, 223, 222, 198), (75, 87, 31, 29)])
me_5msweptwing.polygons.foreach_set('use_smooth', [True] * 338)
me_5msweptwing.use_remesh_preserve_volume = False
me_5msweptwing.use_remesh_preserve_attributes = False
me_5msweptwing.use_mirror_vertex_groups = False
me_5msweptwing.update()

# ---- objects
ob_5msweptwing_001 = bpy.data.objects.new('5mSweptWing.001', me_5msweptwing_001)
ob_3_75msweptwing = bpy.data.objects.new('3.75mSweptWing', me_3_75msweptwing)
ob_5msweptwing = bpy.data.objects.new('5mSweptWing', me_5msweptwing)
ob_lamp = bpy.data.objects.new('Lamp', light_lamp)

# ---- transforms, parenting, visibility, modifiers, constraints
ob_5msweptwing_001.location = (-8.259, -4.758, 0.0)
ob_5msweptwing_001.lineart.crease_threshold = 0.0
_m = ob_5msweptwing_001.modifiers.new('EdgeSplit', 'EDGE_SPLIT')
ob_3_75msweptwing.location = (0.0, 0.0, 0.0)
ob_3_75msweptwing.lineart.crease_threshold = 0.0
_m = ob_3_75msweptwing.modifiers.new('EdgeSplit', 'EDGE_SPLIT')
ob_5msweptwing.location = (0.0, 0.0, 0.0)
ob_5msweptwing.lineart.crease_threshold = 0.0
_m = ob_5msweptwing.modifiers.new('EdgeSplit', 'EDGE_SPLIT')
ob_lamp.location = (4.076, 1.005, 5.904)
ob_lamp.rotation_euler = (0.6503, 0.05522, 1.866)
ob_lamp.lock_rotations_4d = False
ob_lamp.empty_display_type = 'ARROWS'
ob_lamp.color = (0.0, 0.0, 0.0, 0.0)
ob_lamp.lineart.crease_threshold = 0.0

# ---- collection membership
col_collection_1.objects.link(ob_5msweptwing_001)
col_collection_1.objects.link(ob_3_75msweptwing)
col_collection_1.objects.link(ob_5msweptwing)
col_collection_1.objects.link(ob_lamp)

# ---- scene / render settings (as saved in the file)
scene.frame_start = 1; scene.frame_end = 250; scene.frame_set(1)
scene.render.engine = 'CYCLES'
scene.render.resolution_percentage = 50
scene.render.dither_intensity = 0.0
scene.cycles.use_denoising = False
scene.cycles.samples = 128
scene.cycles.sampling_pattern = 'TABULATED_SOBOL'
scene.cycles.light_sampling_threshold = 0.0
scene.cycles.use_adaptive_sampling = False
scene.cycles.use_light_tree = False
scene.cycles.blur_glossy = 0.0
scene.cycles.sample_clamp_indirect = 0.0
scene.view_settings.view_transform = 'Standard'
bpy.context.view_layer.update()

# ---- added for rendering (the .blend has no active camera): camera
cam_auto = bpy.data.cameras.new('AutoCamera')
cam_auto.lens = 50.0
cam_auto.sensor_width = 36.0
cam_auto.clip_end = 1000.0
ob_auto_camera = bpy.data.objects.new('AutoCamera', cam_auto)
scene.collection.objects.link(ob_auto_camera)
ob_auto_camera.location = (24.1083, -24.8301, 17.9039)
ob_auto_camera.rotation_euler = (1.09748, -7.21219e-08, 0.694738)
scene.camera = ob_auto_camera
bpy.context.view_layer.update()
